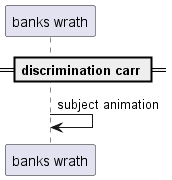

The diagram above was rendered by PlantUML. Its source (embedded in the PNG):
@startuml
participant "banks wrath" as 0
== discrimination carr ==
0 -> 0: subject animation
@enduml